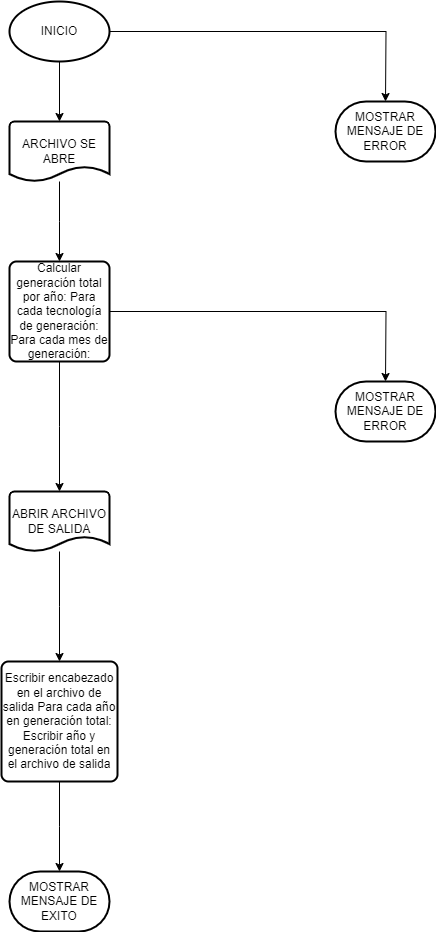

The diagram above was exported from draw.io. Its source (the exported page's mxGraphModel, read from the mxfile embedded in the PNG):
<mxGraphModel dx="1434" dy="707" grid="1" gridSize="10" guides="1" tooltips="1" connect="1" arrows="1" fold="1" page="1" pageScale="1" pageWidth="827" pageHeight="1169" math="0" shadow="0">
  <root>
    <mxCell id="0" />
    <mxCell id="1" parent="0" />
    <mxCell id="_58CfzV87HKRERaLYwMA-2" style="edgeStyle=orthogonalEdgeStyle;rounded=0;orthogonalLoop=1;jettySize=auto;html=1;exitX=1;exitY=0.5;exitDx=0;exitDy=0;exitPerimeter=0;" edge="1" parent="1" source="_58CfzV87HKRERaLYwMA-1">
      <mxGeometry relative="1" as="geometry">
        <mxPoint x="740" y="120" as="targetPoint" />
      </mxGeometry>
    </mxCell>
    <mxCell id="_58CfzV87HKRERaLYwMA-5" style="edgeStyle=orthogonalEdgeStyle;rounded=0;orthogonalLoop=1;jettySize=auto;html=1;exitX=0.5;exitY=1;exitDx=0;exitDy=0;exitPerimeter=0;" edge="1" parent="1" source="_58CfzV87HKRERaLYwMA-1" target="_58CfzV87HKRERaLYwMA-4">
      <mxGeometry relative="1" as="geometry" />
    </mxCell>
    <mxCell id="_58CfzV87HKRERaLYwMA-1" value="INICIO" style="strokeWidth=2;html=1;shape=mxgraph.flowchart.start_1;whiteSpace=wrap;" vertex="1" parent="1">
      <mxGeometry x="364" y="20" width="100" height="60" as="geometry" />
    </mxCell>
    <mxCell id="_58CfzV87HKRERaLYwMA-3" value="MOSTRAR MENSAJE DE ERROR" style="strokeWidth=2;html=1;shape=mxgraph.flowchart.terminator;whiteSpace=wrap;" vertex="1" parent="1">
      <mxGeometry x="690" y="120" width="100" height="60" as="geometry" />
    </mxCell>
    <mxCell id="_58CfzV87HKRERaLYwMA-6" style="edgeStyle=orthogonalEdgeStyle;rounded=0;orthogonalLoop=1;jettySize=auto;html=1;" edge="1" parent="1" source="_58CfzV87HKRERaLYwMA-4">
      <mxGeometry relative="1" as="geometry">
        <mxPoint x="414" y="280" as="targetPoint" />
      </mxGeometry>
    </mxCell>
    <mxCell id="_58CfzV87HKRERaLYwMA-4" value="ARCHIVO SE ABRE" style="strokeWidth=2;html=1;shape=mxgraph.flowchart.document2;whiteSpace=wrap;size=0.25;" vertex="1" parent="1">
      <mxGeometry x="364" y="140" width="100" height="60" as="geometry" />
    </mxCell>
    <mxCell id="_58CfzV87HKRERaLYwMA-9" style="edgeStyle=orthogonalEdgeStyle;rounded=0;orthogonalLoop=1;jettySize=auto;html=1;" edge="1" parent="1" source="_58CfzV87HKRERaLYwMA-8">
      <mxGeometry relative="1" as="geometry">
        <mxPoint x="740" y="400" as="targetPoint" />
      </mxGeometry>
    </mxCell>
    <mxCell id="_58CfzV87HKRERaLYwMA-11" style="edgeStyle=orthogonalEdgeStyle;rounded=0;orthogonalLoop=1;jettySize=auto;html=1;" edge="1" parent="1" source="_58CfzV87HKRERaLYwMA-8">
      <mxGeometry relative="1" as="geometry">
        <mxPoint x="414" y="510" as="targetPoint" />
      </mxGeometry>
    </mxCell>
    <mxCell id="_58CfzV87HKRERaLYwMA-8" value="Calcular generación total por año: Para cada tecnología de generación: Para cada mes de generación:" style="rounded=1;whiteSpace=wrap;html=1;absoluteArcSize=1;arcSize=14;strokeWidth=2;" vertex="1" parent="1">
      <mxGeometry x="364" y="280" width="100" height="100" as="geometry" />
    </mxCell>
    <mxCell id="_58CfzV87HKRERaLYwMA-10" value="MOSTRAR MENSAJE DE ERROR" style="strokeWidth=2;html=1;shape=mxgraph.flowchart.terminator;whiteSpace=wrap;" vertex="1" parent="1">
      <mxGeometry x="690" y="400" width="100" height="60" as="geometry" />
    </mxCell>
    <mxCell id="_58CfzV87HKRERaLYwMA-13" style="edgeStyle=orthogonalEdgeStyle;rounded=0;orthogonalLoop=1;jettySize=auto;html=1;" edge="1" parent="1" source="_58CfzV87HKRERaLYwMA-12">
      <mxGeometry relative="1" as="geometry">
        <mxPoint x="414" y="680" as="targetPoint" />
      </mxGeometry>
    </mxCell>
    <mxCell id="_58CfzV87HKRERaLYwMA-12" value="ABRIR ARCHIVO DE SALIDA" style="strokeWidth=2;html=1;shape=mxgraph.flowchart.document2;whiteSpace=wrap;size=0.25;" vertex="1" parent="1">
      <mxGeometry x="364" y="510" width="100" height="60" as="geometry" />
    </mxCell>
    <mxCell id="_58CfzV87HKRERaLYwMA-15" style="edgeStyle=orthogonalEdgeStyle;rounded=0;orthogonalLoop=1;jettySize=auto;html=1;" edge="1" parent="1" source="_58CfzV87HKRERaLYwMA-14">
      <mxGeometry relative="1" as="geometry">
        <mxPoint x="414" y="890" as="targetPoint" />
      </mxGeometry>
    </mxCell>
    <mxCell id="_58CfzV87HKRERaLYwMA-14" value="Escribir encabezado en el archivo de salida Para cada año en generación total: Escribir año y generación total en el archivo de salida" style="rounded=1;whiteSpace=wrap;html=1;absoluteArcSize=1;arcSize=14;strokeWidth=2;" vertex="1" parent="1">
      <mxGeometry x="356" y="680" width="116" height="120" as="geometry" />
    </mxCell>
    <mxCell id="_58CfzV87HKRERaLYwMA-16" value="MOSTRAR MENSAJE DE EXITO" style="strokeWidth=2;html=1;shape=mxgraph.flowchart.terminator;whiteSpace=wrap;" vertex="1" parent="1">
      <mxGeometry x="364" y="890" width="100" height="60" as="geometry" />
    </mxCell>
  </root>
</mxGraphModel>